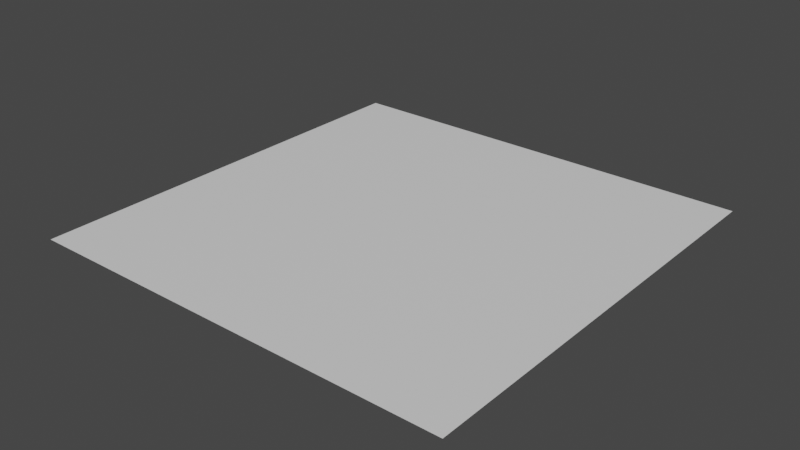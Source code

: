 # Source: Plane.blend  (saved by Blender 2.80.75; exported with 4.5.12 LTS)
import bpy
from mathutils import Matrix  # noqa: F401  (used for matrix-valued properties, if any)

bpy.ops.wm.read_factory_settings(use_empty=True)
scene = bpy.context.scene
scene.name = 'Scene'

# ---- materials (node trees are filled in below, after node groups)
mat_material_001 = bpy.data.materials.new('Material.001')
mat_material_001.use_transparent_shadow = False

# ---- material node trees
mat_material_001.use_nodes = True; mat_material_001.node_tree.nodes.clear()
_N = mat_material_001.node_tree.nodes; _L = mat_material_001.node_tree.links
n0 = _N.new('ShaderNodeOutputMaterial'); n0.name = 'Material Output'; n0.location = (300, 300)
n1 = _N.new('ShaderNodeBsdfPrincipled'); n1.name = 'Principled BSDF'; n1.location = (10, 300)
n1.distribution = 'GGX'
n1.subsurface_method = 'BURLEY'
n1.inputs[3].default_value = 1.45
n1.inputs[27].default_value = (0.0, 0.0, 0.0, 1.0)
n1.inputs[28].default_value = 1.0
_L.new(n1.outputs[0], n0.inputs[0])
n0.is_active_output = True

# ---- world
world_world = bpy.data.worlds.new('World'); scene.world = world_world
world_world.use_nodes = True; world_world.node_tree.nodes.clear()
_N = world_world.node_tree.nodes; _L = world_world.node_tree.links
n0 = _N.new('ShaderNodeOutputWorld'); n0.name = 'World Output'; n0.location = (300, 300)
n1 = _N.new('ShaderNodeBackground'); n1.name = 'Background'; n1.location = (10, 300)
n1.inputs[0].default_value = (0.05088, 0.05088, 0.05088, 1.0)
_L.new(n1.outputs[0], n0.inputs[0])
n0.is_active_output = True
world_world.color = (0.05088, 0.05088, 0.05088)
world_world.use_sun_shadow = False
world_world.sun_shadow_jitter_overblur = 0.0

# ---- meshes
me_plane = bpy.data.meshes.new('Plane')
me_plane.from_pydata([(-1.0, -1.0, 0.0), (1.0, -1.0, 0.0), (-1.0, 1.0, 0.0), (1.0, 1.0, 0.0)], [], [(0, 1, 3, 2)])
_uv = me_plane.uv_layers.new(name='UVMap')
_uv.uv.foreach_set('vector', [0.0, 0.0, 1.0, 0.0, 1.0, 1.0, 0.0, 1.0])
me_plane.materials.append(mat_material_001)
me_plane.use_remesh_preserve_volume = False
me_plane.use_remesh_preserve_attributes = False
me_plane.use_mirror_vertex_groups = False
me_plane.update()

# ---- objects
ob_plane = bpy.data.objects.new('Plane', me_plane)

# ---- transforms, parenting, visibility, modifiers, constraints
ob_plane.location = (0.0, 0.0, 0.0)
ob_plane.lineart.crease_threshold = 0.0

# ---- collection membership
scene.collection.objects.link(ob_plane)

# ---- scene / render settings (as saved in the file)
scene.frame_start = 1; scene.frame_end = 250; scene.frame_set(1)
scene.render.engine = 'BLENDER_EEVEE_NEXT'
scene.cycles.use_denoising = False
scene.cycles.samples = 128
scene.cycles.sampling_pattern = 'TABULATED_SOBOL'
scene.cycles.use_adaptive_sampling = False
scene.cycles.use_light_tree = False
scene.view_settings.view_transform = 'Filmic'
bpy.context.view_layer.update()

# ---- added for rendering (the .blend has no active camera and no usable light): camera, sun
cam_auto = bpy.data.cameras.new('AutoCamera')
cam_auto.lens = 50.0
cam_auto.sensor_width = 36.0
cam_auto.clip_end = 1000.0
ob_auto_camera = bpy.data.objects.new('AutoCamera', cam_auto)
scene.collection.objects.link(ob_auto_camera)
ob_auto_camera.location = (2.61693, -3.14032, 2.09354)
ob_auto_camera.rotation_euler = (1.09748, -7.21219e-08, 0.694738)
scene.camera = ob_auto_camera
light_auto_sun = bpy.data.lights.new('AutoSun', 'SUN')
light_auto_sun.energy = 3.0
light_auto_sun.angle = 0.0523599
ob_auto_sun = bpy.data.objects.new('AutoSun', light_auto_sun)
scene.collection.objects.link(ob_auto_sun)
ob_auto_sun.rotation_euler = (0.872665, 0.174533, 0.523599)
bpy.context.view_layer.update()
